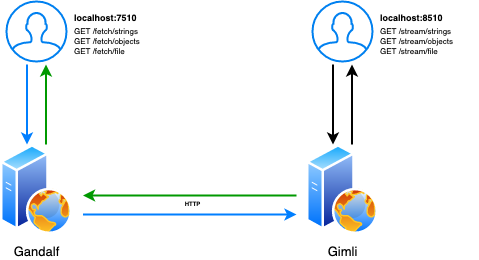

The diagram above was exported from draw.io. Its source (the exported page's mxGraphModel, read from the mxfile embedded in the PNG):
<mxGraphModel dx="984" dy="550" grid="1" gridSize="10" guides="1" tooltips="1" connect="1" arrows="1" fold="1" page="1" pageScale="1" pageWidth="1100" pageHeight="850" background="none" math="0" shadow="0">
  <root>
    <mxCell id="0" />
    <mxCell id="1" parent="0" />
    <mxCell id="rAy7BxG95Q5KIzZ9-lU9-2" value="&lt;font style=&quot;font-size: 13px;&quot;&gt;Gandalf&lt;/font&gt;" style="aspect=fixed;perimeter=ellipsePerimeter;html=1;align=center;shadow=0;dashed=0;spacingTop=3;image;image=img/lib/active_directory/web_server.svg;" vertex="1" parent="1">
      <mxGeometry x="264" y="490" width="72" height="90" as="geometry" />
    </mxCell>
    <mxCell id="rAy7BxG95Q5KIzZ9-lU9-3" value="&lt;font style=&quot;font-size: 13px;&quot;&gt;Gimli&lt;/font&gt;" style="aspect=fixed;perimeter=ellipsePerimeter;html=1;align=center;shadow=0;dashed=0;spacingTop=3;image;image=img/lib/active_directory/web_server.svg;" vertex="1" parent="1">
      <mxGeometry x="570" y="490" width="72" height="90" as="geometry" />
    </mxCell>
    <mxCell id="rAy7BxG95Q5KIzZ9-lU9-4" value="" style="html=1;verticalLabelPosition=bottom;align=center;labelBackgroundColor=#ffffff;verticalAlign=top;strokeWidth=2;strokeColor=#0080F0;shadow=0;dashed=0;shape=mxgraph.ios7.icons.user;fontSize=13;" vertex="1" parent="1">
      <mxGeometry x="576" y="347" width="60" height="60" as="geometry" />
    </mxCell>
    <mxCell id="rAy7BxG95Q5KIzZ9-lU9-12" value="" style="group" vertex="1" connectable="0" parent="1">
      <mxGeometry x="642" y="347" width="100" height="60" as="geometry" />
    </mxCell>
    <mxCell id="rAy7BxG95Q5KIzZ9-lU9-9" value="&lt;b&gt;&lt;font style=&quot;font-size: 9px;&quot;&gt;localhost:8510&lt;/font&gt;&lt;/b&gt;" style="text;html=1;align=left;verticalAlign=middle;resizable=0;points=[];autosize=1;strokeColor=none;fillColor=none;fontSize=13;" vertex="1" parent="rAy7BxG95Q5KIzZ9-lU9-12">
      <mxGeometry width="90" height="30" as="geometry" />
    </mxCell>
    <mxCell id="rAy7BxG95Q5KIzZ9-lU9-11" value="&lt;div style=&quot;font-size: 8px;&quot; align=&quot;left&quot;&gt;&lt;font style=&quot;font-size: 8px;&quot;&gt;GET /stream/strings&lt;br&gt;GET /stream/objects&lt;br&gt;GET /stream/file&lt;/font&gt;&lt;/div&gt;" style="text;html=1;align=left;verticalAlign=middle;resizable=0;points=[];autosize=1;strokeColor=none;fillColor=none;fontSize=12;" vertex="1" parent="rAy7BxG95Q5KIzZ9-lU9-12">
      <mxGeometry y="20" width="100" height="40" as="geometry" />
    </mxCell>
    <mxCell id="rAy7BxG95Q5KIzZ9-lU9-13" value="" style="html=1;verticalLabelPosition=bottom;align=center;labelBackgroundColor=#ffffff;verticalAlign=top;strokeWidth=2;strokeColor=#0080F0;shadow=0;dashed=0;shape=mxgraph.ios7.icons.user;fontSize=13;" vertex="1" parent="1">
      <mxGeometry x="270" y="347" width="60" height="60" as="geometry" />
    </mxCell>
    <mxCell id="rAy7BxG95Q5KIzZ9-lU9-14" value="" style="group" vertex="1" connectable="0" parent="1">
      <mxGeometry x="336" y="347" width="100" height="60" as="geometry" />
    </mxCell>
    <mxCell id="rAy7BxG95Q5KIzZ9-lU9-15" value="&lt;b&gt;&lt;font style=&quot;font-size: 9px;&quot;&gt;localhost:7510&lt;/font&gt;&lt;/b&gt;" style="text;html=1;align=left;verticalAlign=middle;resizable=0;points=[];autosize=1;strokeColor=none;fillColor=none;fontSize=13;" vertex="1" parent="rAy7BxG95Q5KIzZ9-lU9-14">
      <mxGeometry width="90" height="30" as="geometry" />
    </mxCell>
    <mxCell id="rAy7BxG95Q5KIzZ9-lU9-16" value="&lt;div style=&quot;font-size: 8px;&quot; align=&quot;left&quot;&gt;&lt;font style=&quot;font-size: 8px;&quot;&gt;GET /fetch/strings&lt;br&gt;GET /fetch/objects&lt;br&gt;GET /fetch/file&lt;/font&gt;&lt;/div&gt;" style="text;html=1;align=left;verticalAlign=middle;resizable=0;points=[];autosize=1;strokeColor=none;fillColor=none;fontSize=12;" vertex="1" parent="rAy7BxG95Q5KIzZ9-lU9-14">
      <mxGeometry y="20" width="90" height="40" as="geometry" />
    </mxCell>
    <mxCell id="rAy7BxG95Q5KIzZ9-lU9-21" value="" style="endArrow=classic;html=1;rounded=0;fontSize=13;strokeWidth=2;strokeColor=#007FFF;" edge="1" parent="1">
      <mxGeometry width="50" height="50" relative="1" as="geometry">
        <mxPoint x="346.5" y="560" as="sourcePoint" />
        <mxPoint x="560" y="560" as="targetPoint" />
      </mxGeometry>
    </mxCell>
    <mxCell id="rAy7BxG95Q5KIzZ9-lU9-22" value="" style="endArrow=none;html=1;rounded=0;fontSize=13;strokeWidth=2;startArrow=classic;startFill=1;endFill=0;strokeColor=#009900;" edge="1" parent="1">
      <mxGeometry width="50" height="50" relative="1" as="geometry">
        <mxPoint x="346.5" y="541" as="sourcePoint" />
        <mxPoint x="560" y="541" as="targetPoint" />
      </mxGeometry>
    </mxCell>
    <mxCell id="rAy7BxG95Q5KIzZ9-lU9-25" value="HTTP" style="text;html=1;align=center;verticalAlign=middle;resizable=0;points=[];autosize=1;strokeColor=none;fillColor=none;fontSize=6;fontStyle=1" vertex="1" parent="1">
      <mxGeometry x="436" y="540" width="40" height="20" as="geometry" />
    </mxCell>
    <mxCell id="rAy7BxG95Q5KIzZ9-lU9-18" value="" style="endArrow=classic;html=1;rounded=0;fontSize=13;strokeWidth=2;strokeColor=#007FFF;" edge="1" parent="1">
      <mxGeometry width="50" height="50" relative="1" as="geometry">
        <mxPoint x="290.5" y="410" as="sourcePoint" />
        <mxPoint x="290.5" y="490" as="targetPoint" />
      </mxGeometry>
    </mxCell>
    <mxCell id="rAy7BxG95Q5KIzZ9-lU9-19" value="" style="endArrow=none;html=1;rounded=0;fontSize=13;strokeWidth=2;startArrow=classic;startFill=1;endFill=0;strokeColor=#009900;" edge="1" parent="1">
      <mxGeometry width="50" height="50" relative="1" as="geometry">
        <mxPoint x="309.5" y="410" as="sourcePoint" />
        <mxPoint x="309.5" y="490" as="targetPoint" />
      </mxGeometry>
    </mxCell>
    <mxCell id="rAy7BxG95Q5KIzZ9-lU9-5" value="" style="endArrow=classic;html=1;rounded=0;fontSize=13;strokeWidth=2;" edge="1" parent="1">
      <mxGeometry width="50" height="50" relative="1" as="geometry">
        <mxPoint x="596.5" y="410" as="sourcePoint" />
        <mxPoint x="596.5" y="490" as="targetPoint" />
      </mxGeometry>
    </mxCell>
    <mxCell id="rAy7BxG95Q5KIzZ9-lU9-6" value="" style="endArrow=none;html=1;rounded=0;fontSize=13;strokeWidth=2;startArrow=classic;startFill=1;endFill=0;" edge="1" parent="1">
      <mxGeometry width="50" height="50" relative="1" as="geometry">
        <mxPoint x="615.5" y="410" as="sourcePoint" />
        <mxPoint x="615.5" y="490" as="targetPoint" />
      </mxGeometry>
    </mxCell>
  </root>
</mxGraphModel>